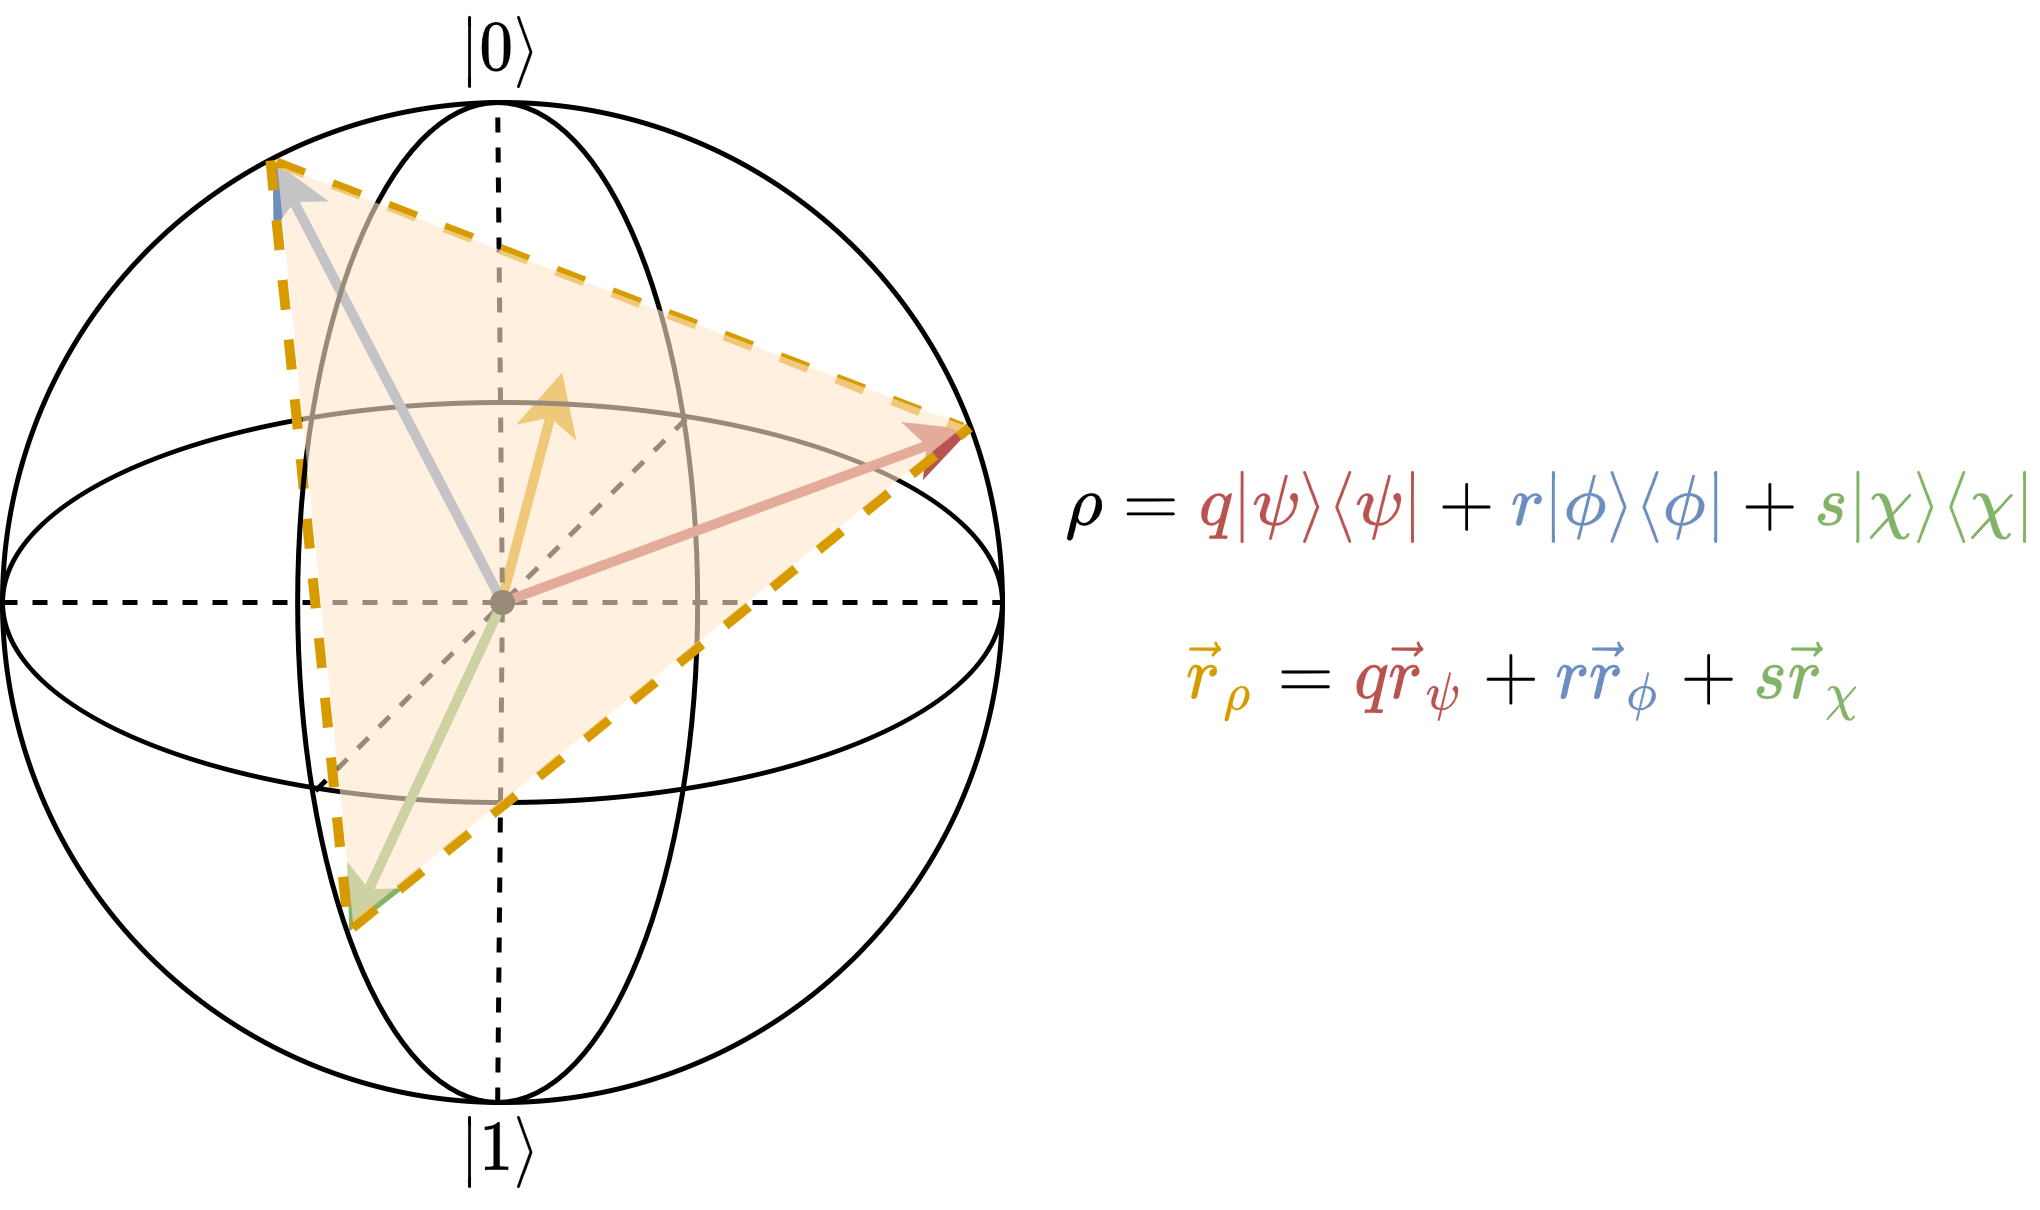

The diagram above was exported from draw.io. Its source (the exported page's mxGraphModel, read from the mxfile embedded in the PNG):
<mxGraphModel dx="2853" dy="2043" grid="1" gridSize="10" guides="1" tooltips="1" connect="1" arrows="1" fold="1" page="1" pageScale="1" pageWidth="2336" pageHeight="1654" math="1" shadow="0">
  <root>
    <mxCell id="0" />
    <mxCell id="1" parent="0" />
    <mxCell id="2" value="" style="endArrow=classic;html=1;rounded=0;strokeWidth=2;snapToPoint=1;fillColor=#ffe6cc;strokeColor=#d79b00;exitX=0.298;exitY=0.634;exitDx=0;exitDy=0;exitPerimeter=0;entryX=0.377;entryY=0.38;entryDx=0;entryDy=0;entryPerimeter=0;" edge="1" source="19" target="19" parent="1">
      <mxGeometry width="50" height="50" relative="1" as="geometry">
        <mxPoint x="504.03" y="3739" as="sourcePoint" />
        <mxPoint x="598" y="3704" as="targetPoint" />
      </mxGeometry>
    </mxCell>
    <mxCell id="3" value="" style="ellipse;whiteSpace=wrap;html=1;fillColor=none;" vertex="1" parent="1">
      <mxGeometry x="400" y="3660" width="200" height="200" as="geometry" />
    </mxCell>
    <mxCell id="4" value="" style="ellipse;whiteSpace=wrap;html=1;fillColor=none;rotation=-90;" vertex="1" parent="1">
      <mxGeometry x="460" y="3660" width="80" height="200" as="geometry" />
    </mxCell>
    <mxCell id="5" value="" style="endArrow=none;html=1;rounded=0;strokeWidth=1;snapToPoint=1;entryX=0.983;entryY=0.693;entryDx=0;entryDy=0;entryPerimeter=0;exitX=0.029;exitY=0.313;exitDx=0;exitDy=0;exitPerimeter=0;endFill=0;dashed=1;" edge="1" source="4" target="4" parent="1">
      <mxGeometry width="50" height="50" relative="1" as="geometry">
        <mxPoint x="463.02" y="3800" as="sourcePoint" />
        <mxPoint x="513.02" y="3700" as="targetPoint" />
      </mxGeometry>
    </mxCell>
    <mxCell id="6" value="" style="endArrow=none;html=1;rounded=0;strokeWidth=1;snapToPoint=1;entryX=0.5;entryY=1;entryDx=0;entryDy=0;exitX=0.5;exitY=0;exitDx=0;exitDy=0;endFill=0;dashed=1;" edge="1" source="4" target="4" parent="1">
      <mxGeometry width="50" height="50" relative="1" as="geometry">
        <mxPoint x="472.5999999999999" y="3807.6800000000003" as="sourcePoint" />
        <mxPoint x="548.5999999999999" y="3731.3599999999997" as="targetPoint" />
      </mxGeometry>
    </mxCell>
    <mxCell id="7" value="" style="endArrow=none;html=1;rounded=0;strokeWidth=1;snapToPoint=1;entryX=0.5;entryY=0;entryDx=0;entryDy=0;exitX=0.5;exitY=1;exitDx=0;exitDy=0;endFill=0;dashed=1;startArrow=none;" edge="1" source="16" target="14" parent="1">
      <mxGeometry width="50" height="50" relative="1" as="geometry">
        <mxPoint x="410" y="3770" as="sourcePoint" />
        <mxPoint x="610" y="3770" as="targetPoint" />
      </mxGeometry>
    </mxCell>
    <mxCell id="8" value="" style="endArrow=classic;html=1;rounded=0;strokeWidth=2;snapToPoint=1;entryX=0.27;entryY=0.058;entryDx=0;entryDy=0;fillColor=#dae8fc;strokeColor=#6c8ebf;entryPerimeter=0;" edge="1" target="3" parent="1">
      <mxGeometry width="50" height="50" relative="1" as="geometry">
        <mxPoint x="500" y="3760" as="sourcePoint" />
        <mxPoint x="386.7106781186544" y="3704.649321881346" as="targetPoint" />
      </mxGeometry>
    </mxCell>
    <mxCell id="9" value="" style="endArrow=none;html=1;rounded=0;strokeWidth=1;snapToPoint=1;entryX=0.5;entryY=0;entryDx=0;entryDy=0;exitX=0.5;exitY=1;exitDx=0;exitDy=0;endFill=0;dashed=1;" edge="1" source="14" target="16" parent="1">
      <mxGeometry width="50" height="50" relative="1" as="geometry">
        <mxPoint x="500" y="3860" as="sourcePoint" />
        <mxPoint x="500" y="3660" as="targetPoint" />
      </mxGeometry>
    </mxCell>
    <mxCell id="10" value="" style="endArrow=classic;html=1;rounded=0;strokeWidth=2;snapToPoint=1;fillColor=#d5e8d4;strokeColor=#82b366;entryX=0.129;entryY=0.829;entryDx=0;entryDy=0;entryPerimeter=0;" edge="1" target="14" parent="1">
      <mxGeometry width="50" height="50" relative="1" as="geometry">
        <mxPoint x="500" y="3760" as="sourcePoint" />
        <mxPoint x="540" y="3706" as="targetPoint" />
      </mxGeometry>
    </mxCell>
    <mxCell id="11" value="\(|0\rangle\)" style="text;html=1;strokeColor=none;fillColor=none;align=center;verticalAlign=middle;whiteSpace=wrap;rounded=0;" vertex="1" parent="1">
      <mxGeometry x="490" y="3640" width="20" height="20" as="geometry" />
    </mxCell>
    <mxCell id="12" value="\(|1\rangle\)" style="text;html=1;strokeColor=none;fillColor=none;align=center;verticalAlign=middle;whiteSpace=wrap;rounded=0;" vertex="1" parent="1">
      <mxGeometry x="490" y="3860" width="20" height="20" as="geometry" />
    </mxCell>
    <mxCell id="13" value="" style="endArrow=none;html=1;rounded=0;strokeWidth=2;snapToPoint=1;exitX=0.268;exitY=0.058;exitDx=0;exitDy=0;endFill=0;dashed=1;fillColor=#ffe6cc;strokeColor=#d79b00;exitPerimeter=0;entryX=0.125;entryY=0.82;entryDx=0;entryDy=0;entryPerimeter=0;" edge="1" source="3" target="14" parent="1">
      <mxGeometry width="50" height="50" relative="1" as="geometry">
        <mxPoint x="464.8000000000002" y="3682" as="sourcePoint" />
        <mxPoint x="602" y="3735" as="targetPoint" />
      </mxGeometry>
    </mxCell>
    <mxCell id="14" value="" style="ellipse;whiteSpace=wrap;html=1;fillColor=none;" vertex="1" parent="1">
      <mxGeometry x="459.03" y="3660" width="80" height="200" as="geometry" />
    </mxCell>
    <mxCell id="15" value="" style="endArrow=classic;html=1;rounded=0;strokeWidth=2;snapToPoint=1;entryX=0.968;entryY=0.327;entryDx=0;entryDy=0;fillColor=#f8cecc;strokeColor=#b85450;entryPerimeter=0;" edge="1" target="3" parent="1">
      <mxGeometry width="50" height="50" relative="1" as="geometry">
        <mxPoint x="500" y="3760" as="sourcePoint" />
        <mxPoint x="550" y="3660" as="targetPoint" />
      </mxGeometry>
    </mxCell>
    <mxCell id="16" value="" style="ellipse;whiteSpace=wrap;html=1;aspect=fixed;fillColor=#000000;" vertex="1" parent="1">
      <mxGeometry x="498" y="3758" width="4" height="4" as="geometry" />
    </mxCell>
    <mxCell id="17" value="" style="endArrow=none;html=1;rounded=0;strokeWidth=2;snapToPoint=1;entryX=0.967;entryY=0.325;entryDx=0;entryDy=0;exitX=0.5;exitY=0;exitDx=0;exitDy=0;endFill=0;dashed=1;fillColor=#ffe6cc;strokeColor=#d79b00;entryPerimeter=0;" edge="1" target="3" parent="1">
      <mxGeometry width="50" height="50" relative="1" as="geometry">
        <mxPoint x="470" y="3825" as="sourcePoint" />
        <mxPoint x="670" y="3825" as="targetPoint" />
      </mxGeometry>
    </mxCell>
    <mxCell id="18" value="" style="endArrow=none;html=1;rounded=0;strokeWidth=2;snapToPoint=1;exitX=0.274;exitY=0.06;exitDx=0;exitDy=0;endFill=0;dashed=1;fillColor=#ffe6cc;strokeColor=#d79b00;exitPerimeter=0;" edge="1" source="3" parent="1">
      <mxGeometry width="50" height="50" relative="1" as="geometry">
        <mxPoint x="480" y="3835" as="sourcePoint" />
        <mxPoint x="592" y="3725" as="targetPoint" />
      </mxGeometry>
    </mxCell>
    <mxCell id="19" value="" style="verticalLabelPosition=bottom;verticalAlign=top;html=1;shape=mxgraph.basic.polygon;polyCoords=[[0,0.15],[0,0.15],[0,0.15],[0,0.15],[0.01,0.15],[0.91,0.44],[0.1,1],[0,0.15]];polyline=0;fillColor=#ffe6cc;strokeColor=none;opacity=60;" vertex="1" parent="1">
      <mxGeometry x="455" y="3646.54" width="151" height="177.46" as="geometry" />
    </mxCell>
    <mxCell id="20" value="\(\rho = \color{#B85450}{ q|\psi\rangle\langle\psi|} + \color{#6C8EBF}{r|\phi\rangle\langle\phi|} +\color{#82B366}{s|\chi\rangle\langle\chi|}&lt;br&gt;\)" style="text;html=1;strokeColor=none;fillColor=none;align=center;verticalAlign=middle;whiteSpace=wrap;rounded=0;" vertex="1" parent="1">
      <mxGeometry x="620" y="3730.71" width="180" height="20" as="geometry" />
    </mxCell>
    <mxCell id="21" value="\(\color{#D79B00}{\vec{r}_\rho} = \color{#B85450}{q\vec{r}_{\psi}} + \color{#6C8EBF}{r\vec{r}_{\phi}} +\color{#82B366}{s\vec{r}_{\chi}}&lt;br&gt;\)" style="text;html=1;strokeColor=none;fillColor=none;align=center;verticalAlign=middle;whiteSpace=wrap;rounded=0;" vertex="1" parent="1">
      <mxGeometry x="635.01" y="3762.71" width="140" height="26" as="geometry" />
    </mxCell>
  </root>
</mxGraphModel>